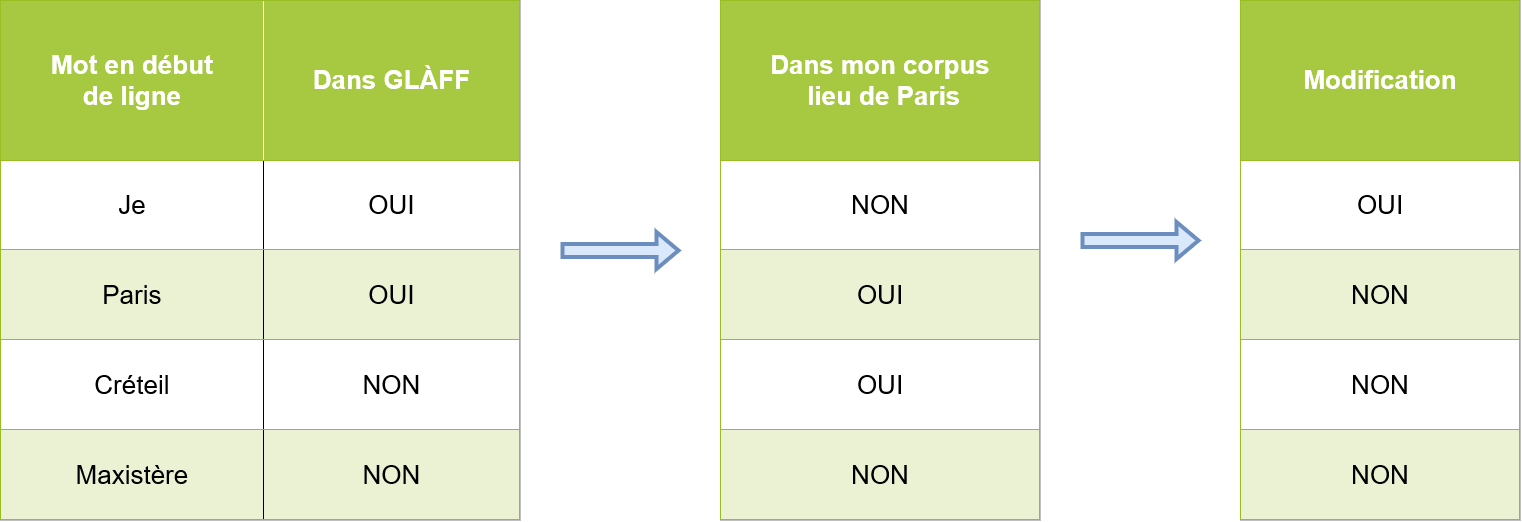

The diagram above was exported from draw.io. Its source (the exported page's mxGraphModel, read from the mxfile embedded in the PNG):
<mxGraphModel dx="1871" dy="1027" grid="1" gridSize="10" guides="1" tooltips="1" connect="1" arrows="1" fold="1" page="1" pageScale="1" pageWidth="1654" pageHeight="2336" math="0" shadow="0">
  <root>
    <mxCell id="0" />
    <mxCell id="1" parent="0" />
    <mxCell id="RaLrpn8rl2sKAC9pYTEK-13" value="&lt;table style=&quot;width: 100% ; height: 100% ; border-collapse: collapse&quot; width=&quot;100%&quot; cellpadding=&quot;4&quot; border=&quot;1&quot;&gt;&lt;tbody style=&quot;font-size: 26px&quot;&gt;&lt;tr style=&quot;background-color: rgb(167 , 201 , 66) ; color: rgb(255 , 255 , 255) ; border: 1px solid rgb(152 , 191 , 33) ; font-size: 26px&quot;&gt;&lt;th align=&quot;center&quot;&gt;Mot en début&lt;br&gt;de ligne&lt;br&gt;&lt;/th&gt;&lt;th align=&quot;center&quot;&gt;Dans GLÀFF&lt;br&gt;&lt;/th&gt;&lt;/tr&gt;&lt;tr style=&quot;border: 1px solid rgb(152 , 191 , 33)&quot;&gt;&lt;td align=&quot;center&quot;&gt;Je&lt;/td&gt;&lt;td align=&quot;center&quot;&gt;OUI&lt;br&gt;&lt;/td&gt;&lt;/tr&gt;&lt;tr style=&quot;background-color: #eaf2d3 ; border: 1px solid #98bf21&quot;&gt;&lt;td align=&quot;center&quot;&gt;Paris&lt;br&gt;&lt;/td&gt;&lt;td align=&quot;center&quot;&gt;OUI&lt;/td&gt;&lt;/tr&gt;&lt;tr style=&quot;border: 1px solid #98bf21&quot;&gt;&lt;td align=&quot;center&quot;&gt;Créteil&lt;br&gt;&lt;/td&gt;&lt;td align=&quot;center&quot;&gt;NON&lt;/td&gt;&lt;/tr&gt;&lt;tr style=&quot;background-color: #eaf2d3 ; border: 1px solid #98bf21&quot;&gt;&lt;td align=&quot;center&quot;&gt;Maxistère&lt;/td&gt;&lt;td align=&quot;center&quot;&gt;NON&lt;br&gt;&lt;/td&gt;&lt;/tr&gt;&lt;/tbody&gt;&lt;/table&gt;" style="text;html=1;strokeColor=#c0c0c0;fillColor=#ffffff;overflow=fill;rounded=0;align=center;" vertex="1" parent="1">
      <mxGeometry x="40" y="160" width="520" height="520" as="geometry" />
    </mxCell>
    <mxCell id="RaLrpn8rl2sKAC9pYTEK-14" value="" style="shape=flexArrow;endArrow=classic;html=1;rounded=0;strokeWidth=4;fillColor=#dae8fc;strokeColor=#6c8ebf;" edge="1" parent="1">
      <mxGeometry width="50" height="50" relative="1" as="geometry">
        <mxPoint x="600" y="410" as="sourcePoint" />
        <mxPoint x="720" y="410" as="targetPoint" />
      </mxGeometry>
    </mxCell>
    <mxCell id="RaLrpn8rl2sKAC9pYTEK-15" value="&lt;table style=&quot;width: 100% ; height: 100% ; border-collapse: collapse ; font-size: 26px&quot; width=&quot;100%&quot; cellpadding=&quot;4&quot; border=&quot;1&quot;&gt;&lt;tbody&gt;&lt;tr style=&quot;background-color: rgb(167 , 201 , 66) ; color: rgb(255 , 255 , 255) ; border: 1px solid rgb(152 , 191 , 33) ; line-height: 2.4&quot; align=&quot;center&quot;&gt;&lt;th&gt;&lt;font style=&quot;font-size: 26px&quot;&gt;Modification&lt;br&gt;&lt;/font&gt;&lt;/th&gt;&lt;/tr&gt;&lt;tr style=&quot;border: 1px solid #98bf21&quot; align=&quot;center&quot;&gt;&lt;td&gt;&lt;font style=&quot;font-size: 26px&quot;&gt;OUI&lt;/font&gt;&lt;/td&gt;&lt;/tr&gt;&lt;tr style=&quot;background-color: #eaf2d3 ; border: 1px solid #98bf21&quot; align=&quot;center&quot;&gt;&lt;td&gt;&lt;font style=&quot;font-size: 26px&quot;&gt;NON&lt;br&gt;&lt;/font&gt;&lt;/td&gt;&lt;/tr&gt;&lt;tr style=&quot;border: 1px solid #98bf21&quot; align=&quot;center&quot;&gt;&lt;td&gt;&lt;font style=&quot;font-size: 26px&quot;&gt;NON&lt;br&gt;&lt;/font&gt;&lt;/td&gt;&lt;/tr&gt;&lt;tr style=&quot;background-color: #eaf2d3 ; border: 1px solid #98bf21&quot; align=&quot;center&quot;&gt;&lt;td&gt;&lt;font style=&quot;font-size: 26px&quot;&gt;NON&lt;/font&gt;&lt;/td&gt;&lt;/tr&gt;&lt;/tbody&gt;&lt;/table&gt;" style="text;html=1;strokeColor=#c0c0c0;fillColor=#ffffff;overflow=fill;rounded=0;" vertex="1" parent="1">
      <mxGeometry x="1280" y="160" width="280" height="520" as="geometry" />
    </mxCell>
    <mxCell id="RaLrpn8rl2sKAC9pYTEK-16" value="&lt;table style=&quot;width: 100% ; height: 100% ; border-collapse: collapse ; font-size: 26px&quot; width=&quot;100%&quot; cellpadding=&quot;4&quot; border=&quot;1&quot;&gt;&lt;tbody&gt;&lt;tr style=&quot;background-color: rgb(167 , 201 , 66) ; color: rgb(255 , 255 , 255) ; border: 1px solid rgb(152 , 191 , 33) ; line-height: 1.2&quot; align=&quot;center&quot;&gt;&lt;th&gt;&lt;font style=&quot;font-size: 26px&quot;&gt;Dans mon corpus&lt;br&gt;&amp;nbsp;lieu de Paris&lt;br&gt;&lt;/font&gt;&lt;/th&gt;&lt;/tr&gt;&lt;tr style=&quot;border: 1px solid #98bf21&quot; align=&quot;center&quot;&gt;&lt;td&gt;&lt;font style=&quot;font-size: 26px&quot;&gt;NON&lt;br&gt;&lt;/font&gt;&lt;/td&gt;&lt;/tr&gt;&lt;tr style=&quot;background-color: #eaf2d3 ; border: 1px solid #98bf21&quot; align=&quot;center&quot;&gt;&lt;td&gt;&lt;font style=&quot;font-size: 26px&quot;&gt;OUI&lt;br&gt;&lt;/font&gt;&lt;/td&gt;&lt;/tr&gt;&lt;tr style=&quot;border: 1px solid #98bf21&quot; align=&quot;center&quot;&gt;&lt;td&gt;&lt;font style=&quot;font-size: 26px&quot;&gt;OUI&lt;/font&gt;&lt;/td&gt;&lt;/tr&gt;&lt;tr style=&quot;background-color: #eaf2d3 ; border: 1px solid #98bf21&quot; align=&quot;center&quot;&gt;&lt;td&gt;&lt;font style=&quot;font-size: 26px&quot;&gt;NON&lt;/font&gt;&lt;/td&gt;&lt;/tr&gt;&lt;/tbody&gt;&lt;/table&gt;" style="text;html=1;strokeColor=#c0c0c0;fillColor=#ffffff;overflow=fill;rounded=0;" vertex="1" parent="1">
      <mxGeometry x="760" y="160" width="320" height="520" as="geometry" />
    </mxCell>
    <mxCell id="RaLrpn8rl2sKAC9pYTEK-17" value="" style="shape=flexArrow;endArrow=classic;html=1;rounded=0;strokeWidth=4;fillColor=#dae8fc;strokeColor=#6c8ebf;" edge="1" parent="1">
      <mxGeometry width="50" height="50" relative="1" as="geometry">
        <mxPoint x="1120" y="399.99999999999994" as="sourcePoint" />
        <mxPoint x="1240" y="399.99999999999994" as="targetPoint" />
      </mxGeometry>
    </mxCell>
  </root>
</mxGraphModel>